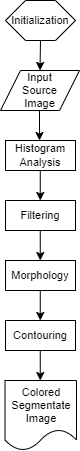

The diagram above was exported from draw.io. Its source (the exported page's mxGraphModel, read from the mxfile embedded in the PNG):
<mxGraphModel dx="795" dy="465" grid="1" gridSize="10" guides="1" tooltips="1" connect="1" arrows="1" fold="1" page="1" pageScale="1" pageWidth="827" pageHeight="1169" background="#FFFFFF" math="0" shadow="0">
  <root>
    <mxCell id="0" />
    <mxCell id="1" parent="0" />
    <mxCell id="s2Hi-ZEv-27tCQAvX3dz-1" value="&lt;font style=&quot;font-size: 11px;&quot;&gt;Initialization&lt;/font&gt;" style="shape=hexagon;perimeter=hexagonPerimeter2;whiteSpace=wrap;html=1;fixedSize=1;fontSize=11;" vertex="1" parent="1">
      <mxGeometry x="379" y="20" width="70" height="40" as="geometry" />
    </mxCell>
    <mxCell id="s2Hi-ZEv-27tCQAvX3dz-2" value="&lt;font style=&quot;font-size: 11px;&quot;&gt;Input&lt;/font&gt;&lt;div style=&quot;font-size: 11px;&quot;&gt;&lt;font style=&quot;font-size: 11px;&quot;&gt;Source&lt;/font&gt;&lt;/div&gt;&lt;div style=&quot;font-size: 11px;&quot;&gt;&lt;font style=&quot;font-size: 11px;&quot;&gt;Image&lt;/font&gt;&lt;/div&gt;" style="shape=parallelogram;perimeter=parallelogramPerimeter;whiteSpace=wrap;html=1;fixedSize=1;fontSize=11;" vertex="1" parent="1">
      <mxGeometry x="374" y="90" width="79" height="40" as="geometry" />
    </mxCell>
    <mxCell id="s2Hi-ZEv-27tCQAvX3dz-3" value="Histogram&lt;div style=&quot;font-size: 11px;&quot;&gt;Analysis&lt;/div&gt;" style="rounded=0;whiteSpace=wrap;html=1;fontSize=11;" vertex="1" parent="1">
      <mxGeometry x="379" y="160" width="70" height="30" as="geometry" />
    </mxCell>
    <mxCell id="s2Hi-ZEv-27tCQAvX3dz-4" value="Filtering" style="rounded=0;whiteSpace=wrap;html=1;fontSize=11;" vertex="1" parent="1">
      <mxGeometry x="379" y="220" width="70" height="30" as="geometry" />
    </mxCell>
    <mxCell id="s2Hi-ZEv-27tCQAvX3dz-5" value="Contouring" style="rounded=0;whiteSpace=wrap;html=1;fontSize=11;" vertex="1" parent="1">
      <mxGeometry x="379" y="340" width="70" height="30" as="geometry" />
    </mxCell>
    <mxCell id="s2Hi-ZEv-27tCQAvX3dz-6" value="Morphology" style="rounded=0;whiteSpace=wrap;html=1;fontSize=11;" vertex="1" parent="1">
      <mxGeometry x="379" y="280" width="70" height="30" as="geometry" />
    </mxCell>
    <mxCell id="s2Hi-ZEv-27tCQAvX3dz-7" value="&lt;div style=&quot;font-size: 11px;&quot;&gt;Colored Segmentate Image&lt;/div&gt;" style="shape=document;whiteSpace=wrap;html=1;boundedLbl=1;fontSize=11;" vertex="1" parent="1">
      <mxGeometry x="378.5" y="400" width="71.5" height="70" as="geometry" />
    </mxCell>
    <mxCell id="s2Hi-ZEv-27tCQAvX3dz-8" value="" style="endArrow=classic;html=1;rounded=0;exitX=0.5;exitY=1;exitDx=0;exitDy=0;entryX=0.5;entryY=0;entryDx=0;entryDy=0;fontSize=11;" edge="1" parent="1" source="s2Hi-ZEv-27tCQAvX3dz-1" target="s2Hi-ZEv-27tCQAvX3dz-2">
      <mxGeometry width="50" height="50" relative="1" as="geometry">
        <mxPoint x="410" y="200" as="sourcePoint" />
        <mxPoint x="460" y="150" as="targetPoint" />
      </mxGeometry>
    </mxCell>
    <mxCell id="s2Hi-ZEv-27tCQAvX3dz-9" value="" style="endArrow=classic;html=1;rounded=0;exitX=0.5;exitY=1;exitDx=0;exitDy=0;entryX=0.5;entryY=0;entryDx=0;entryDy=0;fontSize=11;" edge="1" parent="1">
      <mxGeometry width="50" height="50" relative="1" as="geometry">
        <mxPoint x="413" y="130" as="sourcePoint" />
        <mxPoint x="413" y="160" as="targetPoint" />
      </mxGeometry>
    </mxCell>
    <mxCell id="s2Hi-ZEv-27tCQAvX3dz-11" value="" style="endArrow=classic;html=1;rounded=0;exitX=0.5;exitY=1;exitDx=0;exitDy=0;entryX=0.5;entryY=0;entryDx=0;entryDy=0;fontSize=11;" edge="1" parent="1">
      <mxGeometry width="50" height="50" relative="1" as="geometry">
        <mxPoint x="413.76" y="190" as="sourcePoint" />
        <mxPoint x="413.76" y="220" as="targetPoint" />
      </mxGeometry>
    </mxCell>
    <mxCell id="s2Hi-ZEv-27tCQAvX3dz-12" value="" style="endArrow=classic;html=1;rounded=0;exitX=0.5;exitY=1;exitDx=0;exitDy=0;entryX=0.5;entryY=0;entryDx=0;entryDy=0;fontSize=11;" edge="1" parent="1">
      <mxGeometry width="50" height="50" relative="1" as="geometry">
        <mxPoint x="413.76" y="250" as="sourcePoint" />
        <mxPoint x="413.76" y="280" as="targetPoint" />
      </mxGeometry>
    </mxCell>
    <mxCell id="s2Hi-ZEv-27tCQAvX3dz-13" value="" style="endArrow=classic;html=1;rounded=0;exitX=0.5;exitY=1;exitDx=0;exitDy=0;entryX=0.5;entryY=0;entryDx=0;entryDy=0;fontSize=11;" edge="1" parent="1">
      <mxGeometry width="50" height="50" relative="1" as="geometry">
        <mxPoint x="413.76" y="310" as="sourcePoint" />
        <mxPoint x="413.76" y="340" as="targetPoint" />
      </mxGeometry>
    </mxCell>
    <mxCell id="s2Hi-ZEv-27tCQAvX3dz-14" value="" style="endArrow=classic;html=1;rounded=0;exitX=0.5;exitY=1;exitDx=0;exitDy=0;entryX=0.5;entryY=0;entryDx=0;entryDy=0;fontSize=11;" edge="1" parent="1">
      <mxGeometry width="50" height="50" relative="1" as="geometry">
        <mxPoint x="413.76" y="370" as="sourcePoint" />
        <mxPoint x="413.76" y="400" as="targetPoint" />
      </mxGeometry>
    </mxCell>
  </root>
</mxGraphModel>